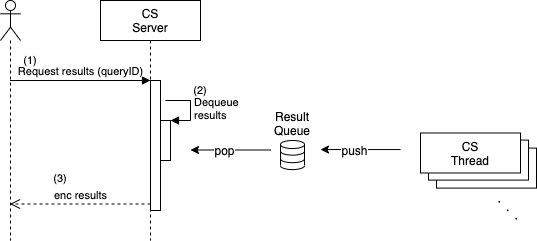

The diagram above was exported from draw.io. Its source (the exported page's mxGraphModel, read from the mxfile embedded in the PNG):
<mxGraphModel dx="1079" dy="671" grid="1" gridSize="10" guides="1" tooltips="1" connect="1" arrows="1" fold="1" page="1" pageScale="1" pageWidth="827" pageHeight="1169" math="0" shadow="0">
  <root>
    <mxCell id="0" />
    <mxCell id="1" parent="0" />
    <mxCell id="2" value="" style="rounded=0;whiteSpace=wrap;html=1;strokeColor=#000000;strokeWidth=1;" vertex="1" parent="1">
      <mxGeometry x="496" y="587.6" width="100" height="40" as="geometry" />
    </mxCell>
    <mxCell id="3" value="" style="rounded=0;whiteSpace=wrap;html=1;strokeColor=#000000;strokeWidth=1;" vertex="1" parent="1">
      <mxGeometry x="488" y="579.6" width="100" height="40" as="geometry" />
    </mxCell>
    <mxCell id="4" value="" style="shape=umlLifeline;participant=umlActor;perimeter=lifelinePerimeter;whiteSpace=wrap;html=1;container=1;collapsible=0;recursiveResize=0;verticalAlign=top;spacingTop=36;labelBackgroundColor=#ffffff;outlineConnect=0;" vertex="1" parent="1">
      <mxGeometry x="60" y="440" width="20" height="240" as="geometry" />
    </mxCell>
    <mxCell id="5" value="CS&lt;br&gt;Server" style="shape=umlLifeline;perimeter=lifelinePerimeter;whiteSpace=wrap;html=1;container=1;collapsible=0;recursiveResize=0;outlineConnect=0;" vertex="1" parent="1">
      <mxGeometry x="160" y="440" width="100" height="240" as="geometry" />
    </mxCell>
    <mxCell id="6" value="" style="html=1;points=[];perimeter=orthogonalPerimeter;" vertex="1" parent="1">
      <mxGeometry x="210" y="520" width="10" height="130" as="geometry" />
    </mxCell>
    <mxCell id="7" value="Request results (queryID)" style="html=1;verticalAlign=bottom;endArrow=block;entryX=0;entryY=0;labelBackgroundColor=none;" edge="1" source="4" target="6" parent="1">
      <mxGeometry relative="1" as="geometry">
        <mxPoint x="140" y="520" as="sourcePoint" />
      </mxGeometry>
    </mxCell>
    <mxCell id="8" value="enc results" style="html=1;verticalAlign=bottom;endArrow=open;dashed=1;endSize=8;exitX=0;exitY=0.95;labelBackgroundColor=none;" edge="1" source="6" target="4" parent="1">
      <mxGeometry relative="1" as="geometry">
        <mxPoint x="140" y="596" as="targetPoint" />
      </mxGeometry>
    </mxCell>
    <mxCell id="9" value="" style="html=1;verticalLabelPosition=bottom;align=center;labelBackgroundColor=#ffffff;verticalAlign=top;strokeWidth=1;strokeColor=#000000;shadow=0;dashed=0;shape=mxgraph.ios7.icons.data;" vertex="1" parent="1">
      <mxGeometry x="340" y="580" width="24" height="29.099999999999998" as="geometry" />
    </mxCell>
    <mxCell id="10" value="" style="html=1;points=[];perimeter=orthogonalPerimeter;strokeColor=#000000;strokeWidth=1;" vertex="1" parent="1">
      <mxGeometry x="220" y="560" width="10" height="40" as="geometry" />
    </mxCell>
    <mxCell id="11" value="Dequeue&lt;br&gt;results" style="edgeStyle=orthogonalEdgeStyle;html=1;align=left;spacingLeft=2;endArrow=block;rounded=0;entryX=1;entryY=0;labelBackgroundColor=none;" edge="1" target="10" parent="1">
      <mxGeometry relative="1" as="geometry">
        <mxPoint x="225" y="540" as="sourcePoint" />
        <Array as="points">
          <mxPoint x="250" y="540" />
        </Array>
      </mxGeometry>
    </mxCell>
    <mxCell id="12" value="Result Queue" style="text;html=1;strokeColor=none;fillColor=none;align=center;verticalAlign=middle;whiteSpace=wrap;rounded=0;" vertex="1" parent="1">
      <mxGeometry x="332" y="552.5" width="40" height="20" as="geometry" />
    </mxCell>
    <mxCell id="13" value="" style="endArrow=none;html=1;labelBackgroundColor=none;startArrow=classic;startFill=1;endFill=0;" edge="1" parent="1">
      <mxGeometry width="50" height="50" relative="1" as="geometry">
        <mxPoint x="250" y="589.5" as="sourcePoint" />
        <mxPoint x="330" y="589.5" as="targetPoint" />
      </mxGeometry>
    </mxCell>
    <mxCell id="14" value="pop" style="text;html=1;align=center;verticalAlign=middle;resizable=0;points=[];labelBackgroundColor=#ffffff;" vertex="1" connectable="0" parent="13">
      <mxGeometry x="-0.175" y="1" relative="1" as="geometry">
        <mxPoint y="1" as="offset" />
      </mxGeometry>
    </mxCell>
    <mxCell id="15" value="CS&lt;br&gt;Thread" style="rounded=0;whiteSpace=wrap;html=1;strokeColor=#000000;strokeWidth=1;" vertex="1" parent="1">
      <mxGeometry x="480" y="572.5" width="100" height="40" as="geometry" />
    </mxCell>
    <mxCell id="16" value="" style="endArrow=none;html=1;labelBackgroundColor=none;startArrow=classic;startFill=1;endFill=0;" edge="1" parent="1">
      <mxGeometry width="50" height="50" relative="1" as="geometry">
        <mxPoint x="380" y="589.05" as="sourcePoint" />
        <mxPoint x="460" y="589.05" as="targetPoint" />
      </mxGeometry>
    </mxCell>
    <mxCell id="17" value="push" style="text;html=1;align=center;verticalAlign=middle;resizable=0;points=[];labelBackgroundColor=#ffffff;" vertex="1" connectable="0" parent="16">
      <mxGeometry x="-0.175" y="1" relative="1" as="geometry">
        <mxPoint y="1" as="offset" />
      </mxGeometry>
    </mxCell>
    <mxCell id="18" value="・・・" style="text;html=1;strokeColor=none;fillColor=none;align=center;verticalAlign=middle;whiteSpace=wrap;rounded=0;rotation=45;" vertex="1" parent="1">
      <mxGeometry x="548" y="640" width="40" height="20" as="geometry" />
    </mxCell>
    <mxCell id="19" value="(1)" style="text;html=1;strokeColor=none;fillColor=none;align=center;verticalAlign=middle;whiteSpace=wrap;rounded=0;fontSize=11;" vertex="1" parent="1">
      <mxGeometry x="70" y="490" width="40" height="20" as="geometry" />
    </mxCell>
    <mxCell id="20" value="(2)" style="text;html=1;strokeColor=none;fillColor=none;align=center;verticalAlign=middle;whiteSpace=wrap;rounded=0;fontSize=11;" vertex="1" parent="1">
      <mxGeometry x="240" y="520" width="40" height="20" as="geometry" />
    </mxCell>
    <mxCell id="21" value="(3)" style="text;html=1;strokeColor=none;fillColor=none;align=center;verticalAlign=middle;whiteSpace=wrap;rounded=0;fontSize=11;" vertex="1" parent="1">
      <mxGeometry x="100" y="607.6" width="40" height="20" as="geometry" />
    </mxCell>
  </root>
</mxGraphModel>